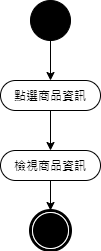

The diagram above was exported from draw.io. Its source (the exported page's mxGraphModel, read from the mxfile embedded in the PNG):
<mxGraphModel dx="1086" dy="806" grid="1" gridSize="10" guides="1" tooltips="1" connect="1" arrows="1" fold="1" page="1" pageScale="1" pageWidth="827" pageHeight="1169" math="0" shadow="0">
  <root>
    <mxCell id="0" />
    <mxCell id="1" parent="0" />
    <mxCell id="PWvqwVmaMcC6t2E-o0_W-1" style="edgeStyle=orthogonalEdgeStyle;rounded=0;orthogonalLoop=1;jettySize=auto;html=1;entryX=0.5;entryY=0;entryDx=0;entryDy=0;" parent="1" source="PWvqwVmaMcC6t2E-o0_W-2" target="PWvqwVmaMcC6t2E-o0_W-3" edge="1">
      <mxGeometry relative="1" as="geometry" />
    </mxCell>
    <mxCell id="PWvqwVmaMcC6t2E-o0_W-2" value="" style="ellipse;whiteSpace=wrap;html=1;rounded=0;shadow=0;comic=0;labelBackgroundColor=none;strokeWidth=1;fillColor=#000000;fontFamily=Verdana;fontSize=12;align=center;" parent="1" vertex="1">
      <mxGeometry x="380" y="30" width="40" height="40" as="geometry" />
    </mxCell>
    <mxCell id="PWvqwVmaMcC6t2E-o0_W-3" value="點選商品資訊" style="rounded=1;whiteSpace=wrap;html=1;shadow=0;comic=0;labelBackgroundColor=none;strokeWidth=1;fontFamily=Verdana;fontSize=12;align=center;arcSize=50;" parent="1" vertex="1">
      <mxGeometry x="350" y="110" width="100" height="30" as="geometry" />
    </mxCell>
    <mxCell id="PWvqwVmaMcC6t2E-o0_W-4" style="edgeStyle=orthogonalEdgeStyle;rounded=0;orthogonalLoop=1;jettySize=auto;html=1;entryX=0.5;entryY=0;entryDx=0;entryDy=0;exitX=0.5;exitY=1;exitDx=0;exitDy=0;" parent="1" source="PWvqwVmaMcC6t2E-o0_W-3" target="PWvqwVmaMcC6t2E-o0_W-7" edge="1">
      <mxGeometry relative="1" as="geometry">
        <mxPoint x="327" y="165" as="sourcePoint" />
        <mxPoint x="400" y="170" as="targetPoint" />
      </mxGeometry>
    </mxCell>
    <mxCell id="PWvqwVmaMcC6t2E-o0_W-5" value="" style="shape=mxgraph.bpmn.shape;html=1;verticalLabelPosition=bottom;labelBackgroundColor=#ffffff;verticalAlign=top;perimeter=ellipsePerimeter;outline=end;symbol=terminate;rounded=0;shadow=0;comic=0;strokeWidth=1;fontFamily=Verdana;fontSize=12;align=center;" parent="1" vertex="1">
      <mxGeometry x="380" y="240" width="40" height="40" as="geometry" />
    </mxCell>
    <mxCell id="PWvqwVmaMcC6t2E-o0_W-6" style="edgeStyle=orthogonalEdgeStyle;rounded=0;orthogonalLoop=1;jettySize=auto;html=1;entryX=0.5;entryY=0;entryDx=0;entryDy=0;" parent="1" source="PWvqwVmaMcC6t2E-o0_W-7" target="PWvqwVmaMcC6t2E-o0_W-5" edge="1">
      <mxGeometry relative="1" as="geometry">
        <mxPoint x="400" y="250" as="targetPoint" />
      </mxGeometry>
    </mxCell>
    <mxCell id="PWvqwVmaMcC6t2E-o0_W-7" value="檢視商品資訊" style="rounded=1;whiteSpace=wrap;html=1;shadow=0;comic=0;labelBackgroundColor=none;strokeWidth=1;fontFamily=Verdana;fontSize=12;align=center;arcSize=50;" parent="1" vertex="1">
      <mxGeometry x="350" y="180" width="100" height="30" as="geometry" />
    </mxCell>
  </root>
</mxGraphModel>